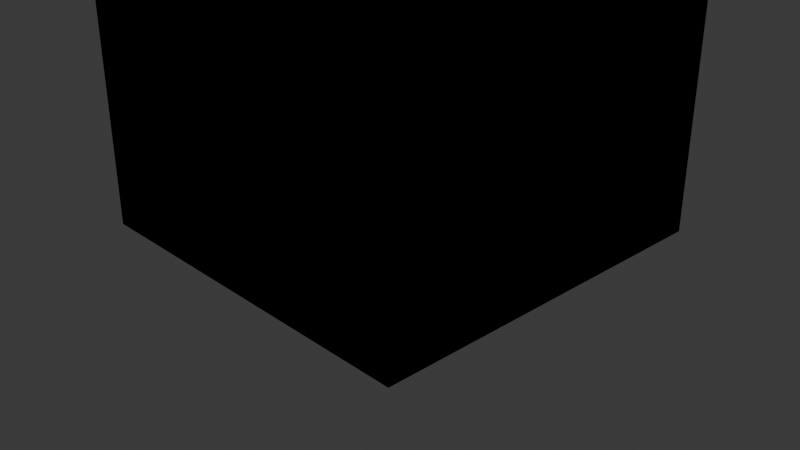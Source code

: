 # Source: corredor_B.blend  (saved by Blender 5.3.31; exported with 4.5.12 LTS)
import bpy
from mathutils import Matrix  # noqa: F401  (used for matrix-valued properties, if any)

bpy.ops.wm.read_factory_settings(use_empty=True)
scene = bpy.context.scene
scene.name = 'Scene'

# ---- collections
col_collection = bpy.data.collections.new('Collection'); scene.collection.children.link(col_collection)

# ---- materials (node trees are filled in below, after node groups)
mat_piso_bege = bpy.data.materials.new('piso_bege')
mat_piso_bege.use_backface_culling = True
mat_piso_bege.diffuse_color = (0.8, 0.77, 0.7, 1.0)
mat_piso_bege2 = bpy.data.materials.new('piso_bege2')
mat_piso_bege2.use_backface_culling = True
mat_piso_bege2.diffuse_color = (0.76, 0.73, 0.66, 1.0)
mat_telhado = bpy.data.materials.new('telhado')
mat_telhado.use_backface_culling = True
mat_telhado.diffuse_color = (0.55, 0.57, 0.58, 1.0)
mat_viga = bpy.data.materials.new('viga')
mat_viga.use_backface_culling = True
mat_viga.diffuse_color = (0.93, 0.93, 0.92, 1.0)
mat_luz_002 = bpy.data.materials.new('luz.002')
mat_luz_002.use_backface_culling = True
mat_luz_002.diffuse_color = (1.0, 1.0, 1.0, 1.0)
mat_verde_parede = bpy.data.materials.new('verde_parede')
mat_verde_parede.use_backface_culling = True
mat_verde_parede.diffuse_color = (0.25, 0.55, 0.28, 1.0)
mat_branco_parede_002 = bpy.data.materials.new('branco_parede.002')
mat_branco_parede_002.use_backface_culling = True
mat_branco_parede_002.diffuse_color = (0.88, 0.89, 0.88, 1.0)
mat_verde_porta = bpy.data.materials.new('verde_porta')
mat_verde_porta.use_backface_culling = True
mat_verde_porta.diffuse_color = (0.18, 0.45, 0.22, 1.0)

# ---- material node trees
mat_piso_bege.use_nodes = True; mat_piso_bege.node_tree.nodes.clear()
_N = mat_piso_bege.node_tree.nodes; _L = mat_piso_bege.node_tree.links
n0 = _N.new('ShaderNodeBsdfPrincipled'); n0.name = 'BSDF - Pré-fundamentado'; n0.location = (10, 300)
n0.inputs[0].default_value = (0.8, 0.77, 0.7, 1.0)
n0.inputs[10].default_value = 0.005
n1 = _N.new('ShaderNodeOutputMaterial'); n1.name = 'Saída de material'; n1.location = (300, 300)
_L.new(n0.outputs[0], n1.inputs[0])
n1.is_active_output = True
mat_piso_bege2.use_nodes = True; mat_piso_bege2.node_tree.nodes.clear()
_N = mat_piso_bege2.node_tree.nodes; _L = mat_piso_bege2.node_tree.links
n0 = _N.new('ShaderNodeBsdfPrincipled'); n0.name = 'BSDF - Pré-fundamentado'; n0.location = (10, 300)
n0.inputs[0].default_value = (0.76, 0.73, 0.66, 1.0)
n0.inputs[10].default_value = 0.005
n1 = _N.new('ShaderNodeOutputMaterial'); n1.name = 'Saída de material'; n1.location = (300, 300)
_L.new(n0.outputs[0], n1.inputs[0])
n1.is_active_output = True
mat_telhado.use_nodes = True; mat_telhado.node_tree.nodes.clear()
_N = mat_telhado.node_tree.nodes; _L = mat_telhado.node_tree.links
n0 = _N.new('ShaderNodeBsdfPrincipled'); n0.name = 'BSDF - Pré-fundamentado'; n0.location = (10, 300)
n0.inputs[0].default_value = (0.55, 0.57, 0.58, 1.0)
n0.inputs[1].default_value = 0.4
n0.inputs[10].default_value = 0.005
n1 = _N.new('ShaderNodeOutputMaterial'); n1.name = 'Saída de material'; n1.location = (300, 300)
_L.new(n0.outputs[0], n1.inputs[0])
n1.is_active_output = True
mat_viga.use_nodes = True; mat_viga.node_tree.nodes.clear()
_N = mat_viga.node_tree.nodes; _L = mat_viga.node_tree.links
n0 = _N.new('ShaderNodeBsdfPrincipled'); n0.name = 'BSDF - Pré-fundamentado'; n0.location = (10, 300)
n0.inputs[0].default_value = (0.93, 0.93, 0.92, 1.0)
n0.inputs[2].default_value = 0.9
n0.inputs[10].default_value = 0.005
n1 = _N.new('ShaderNodeOutputMaterial'); n1.name = 'Saída de material'; n1.location = (300, 300)
_L.new(n0.outputs[0], n1.inputs[0])
n1.is_active_output = True
mat_luz_002.use_nodes = True; mat_luz_002.node_tree.nodes.clear()
_N = mat_luz_002.node_tree.nodes; _L = mat_luz_002.node_tree.links
n0 = _N.new('ShaderNodeBsdfPrincipled'); n0.name = 'BSDF - Pré-fundamentado'; n0.location = (10, 300)
n0.inputs[0].default_value = (1.0, 1.0, 1.0, 1.0)
n0.inputs[10].default_value = 0.005
n0.inputs[27].default_value = (1.0, 1.0, 0.95, 1.0)
n0.inputs[28].default_value = 1.0
n1 = _N.new('ShaderNodeOutputMaterial'); n1.name = 'Saída de material'; n1.location = (300, 300)
_L.new(n0.outputs[0], n1.inputs[0])
n1.is_active_output = True
mat_verde_parede.use_nodes = True; mat_verde_parede.node_tree.nodes.clear()
_N = mat_verde_parede.node_tree.nodes; _L = mat_verde_parede.node_tree.links
n0 = _N.new('ShaderNodeBsdfPrincipled'); n0.name = 'BSDF - Pré-fundamentado'; n0.location = (10, 300)
n0.inputs[0].default_value = (0.25, 0.55, 0.28, 1.0)
n0.inputs[2].default_value = 0.85
n0.inputs[10].default_value = 0.005
n1 = _N.new('ShaderNodeOutputMaterial'); n1.name = 'Saída de material'; n1.location = (300, 300)
_L.new(n0.outputs[0], n1.inputs[0])
n1.is_active_output = True
mat_branco_parede_002.use_nodes = True; mat_branco_parede_002.node_tree.nodes.clear()
_N = mat_branco_parede_002.node_tree.nodes; _L = mat_branco_parede_002.node_tree.links
n0 = _N.new('ShaderNodeBsdfPrincipled'); n0.name = 'BSDF - Pré-fundamentado'; n0.location = (10, 300)
n0.inputs[0].default_value = (0.88, 0.89, 0.88, 1.0)
n0.inputs[2].default_value = 0.9
n0.inputs[10].default_value = 0.005
n1 = _N.new('ShaderNodeOutputMaterial'); n1.name = 'Saída de material'; n1.location = (300, 300)
_L.new(n0.outputs[0], n1.inputs[0])
n1.is_active_output = True
mat_verde_porta.use_nodes = True; mat_verde_porta.node_tree.nodes.clear()
_N = mat_verde_porta.node_tree.nodes; _L = mat_verde_porta.node_tree.links
n0 = _N.new('ShaderNodeBsdfPrincipled'); n0.name = 'BSDF - Pré-fundamentado'; n0.location = (10, 300)
n0.inputs[0].default_value = (0.18, 0.45, 0.22, 1.0)
n0.inputs[2].default_value = 0.7
n0.inputs[10].default_value = 0.005
n1 = _N.new('ShaderNodeOutputMaterial'); n1.name = 'Saída de material'; n1.location = (300, 300)
_L.new(n0.outputs[0], n1.inputs[0])
n1.is_active_output = True

# ---- world
world_world = bpy.data.worlds.new('World'); scene.world = world_world
world_world.use_nodes = True; world_world.node_tree.nodes.clear()
_N = world_world.node_tree.nodes; _L = world_world.node_tree.links
n0 = _N.new('ShaderNodeOutputWorld'); n0.name = 'World Output'; n0.location = (200, 100)
n1 = _N.new('ShaderNodeBackground'); n1.name = 'Background'; n1.location = (-200, 100)
n1.inputs[0].default_value = (0.05088, 0.05088, 0.05088, 1.0)
_L.new(n1.outputs[0], n0.inputs[0])
n0.is_active_output = True
world_world.color = (0.05088, 0.05088, 0.05088)
world_world.sun_shadow_jitter_overblur = 0.0

# ---- cameras
cam_camera = bpy.data.cameras.new('Camera')
cam_camera.clip_end = 100.0
cam_camera.ortho_scale = 7.314

# ---- lights
light_light = bpy.data.lights.new('Light', 'POINT')
light_light.energy = 1000.0
light_light.shadow_soft_size = 0.1

# ---- meshes
me_corredor_b_piso_bege = bpy.data.meshes.new('corredor_B_piso_bege')
me_corredor_b_piso_bege.from_pydata([(0.0, 2.0, -0.1), (0.0, 0.0, -0.1), (0.0, 0.0, 0.0), (0.0, 2.0, 0.0), (-2.0, 0.0, -0.1), (-2.0, 2.0, -0.1), (-2.0, 2.0, 0.0), (-2.0, 0.0, 0.0), (-2.0, 2.0, 0.0), (0.0, 2.0, 0.0), (0.0, 0.0, 0.0), (-2.0, 0.0, 0.0), (-2.0, 0.0, -0.1), (0.0, 0.0, -0.1), (0.0, 2.0, -0.1), (-2.0, 2.0, -0.1), (0.0, 0.0, -0.1), (-2.0, 0.0, -0.1), (-2.0, 0.0, 0.0), (0.0, 0.0, 0.0), (-2.0, 2.0, -0.1), (0.0, 2.0, -0.1), (0.0, 2.0, 0.0), (-2.0, 2.0, 0.0), (2.0, 0.0, -0.1), (2.0, -2.0, -0.1), (2.0, -2.0, 0.0), (2.0, 0.0, 0.0), (0.0, -2.0, -0.1), (0.0, 0.0, -0.1), (0.0, 0.0, 0.0), (0.0, -2.0, 0.0), (0.0, 0.0, 0.0), (2.0, 0.0, 0.0), (2.0, -2.0, 0.0), (0.0, -2.0, 0.0), (0.0, -2.0, -0.1), (2.0, -2.0, -0.1), (2.0, 0.0, -0.1), (0.0, 0.0, -0.1), (2.0, -2.0, -0.1), (0.0, -2.0, -0.1), (0.0, -2.0, 0.0), (2.0, -2.0, 0.0), (0.0, 0.0, -0.1), (2.0, 0.0, -0.1), (2.0, 0.0, 0.0), (0.0, 0.0, 0.0)], [], [(0, 1, 2), (0, 2, 3), (4, 5, 6), (4, 6, 7), (8, 9, 10), (8, 10, 11), (12, 13, 14), (12, 14, 15), (16, 17, 18), (16, 18, 19), (20, 21, 22), (20, 22, 23), (24, 25, 26), (24, 26, 27), (28, 29, 30), (28, 30, 31), (32, 33, 34), (32, 34, 35), (36, 37, 38), (36, 38, 39), (40, 41, 42), (40, 42, 43), (44, 45, 46), (44, 46, 47)])
me_corredor_b_piso_bege.polygons.foreach_set('use_smooth', [True] * 24)
me_corredor_b_piso_bege.materials.append(mat_piso_bege)
me_corredor_b_piso_bege.update()
me_corredor_b_piso_bege.normals_split_custom_set([tuple(v) for v in zip(*[iter([1.0, 2.088e-12, 4.777e-05, 1.0, 4.777e-05, -2.088e-12, 1.0, -2.088e-12, -4.777e-05, 1.0, 2.088e-12, 4.777e-05, 1.0, -2.088e-12, -4.777e-05, 1.0, -4.777e-05, 2.088e-12, -1.0, -2.088e-12, 4.777e-05, -1.0, -4.777e-05, -2.088e-12, -1.0, 2.088e-12, -4.777e-05, -1.0, -2.088e-12, 4.777e-05, -1.0, 2.088e-12, -4.777e-05, -1.0, 4.777e-05, 2.088e-12, -2.088e-12, -4.777e-05, 1.0, -4.777e-05, 2.088e-12, 1.0, 2.088e-12, 4.777e-05, 1.0, -2.088e-12, -4.777e-05, 1.0, 2.088e-12, 4.777e-05, 1.0, 4.777e-05, -2.088e-12, 1.0, -2.088e-12, 4.777e-05, -1.0, -4.777e-05, -2.088e-12, -1.0, 2.088e-12, -4.777e-05, -1.0, -2.088e-12, 4.777e-05, -1.0, 2.088e-12, -4.777e-05, -1.0, 4.777e-05, 2.088e-12, -1.0, 2.088e-12, -1.0, 4.777e-05, 4.777e-05, -1.0, -2.088e-12, -2.088e-12, -1.0, -4.777e-05, 2.088e-12, -1.0, 4.777e-05, -2.088e-12, -1.0, -4.777e-05, -4.777e-05, -1.0, 2.088e-12, -2.088e-12, 1.0, 4.777e-05, -4.777e-05, 1.0, -2.088e-12, 2.088e-12, 1.0, -4.777e-05, -2.088e-12, 1.0, 4.777e-05, 2.088e-12, 1.0, -4.777e-05, 4.777e-05, 1.0, 2.088e-12, 1.0, 2.088e-12, 4.777e-05, 1.0, 4.777e-05, -2.088e-12, 1.0, -2.088e-12, -4.777e-05, 1.0, 2.088e-12, 4.777e-05, 1.0, -2.088e-12, -4.777e-05, 1.0, -4.777e-05, 2.088e-12, -1.0, -2.088e-12, 4.777e-05, -1.0, -4.777e-05, -2.088e-12, -1.0, 2.088e-12, -4.777e-05, -1.0, -2.088e-12, 4.777e-05, -1.0, 2.088e-12, -4.777e-05, -1.0, 4.777e-05, 2.088e-12, -2.088e-12, -4.777e-05, 1.0, -4.777e-05, 2.088e-12, 1.0, 2.088e-12, 4.777e-05, 1.0, -2.088e-12, -4.777e-05, 1.0, 2.088e-12, 4.777e-05, 1.0, 4.777e-05, -2.088e-12, 1.0, -2.088e-12, 4.777e-05, -1.0, -4.777e-05, -2.088e-12, -1.0, 2.088e-12, -4.777e-05, -1.0, -2.088e-12, 4.777e-05, -1.0, 2.088e-12, -4.777e-05, -1.0, 4.777e-05, 2.088e-12, -1.0, 2.088e-12, -1.0, 4.777e-05, 4.777e-05, -1.0, -2.088e-12, -2.088e-12, -1.0, -4.777e-05, 2.088e-12, -1.0, 4.777e-05, -2.088e-12, -1.0, -4.777e-05, -4.777e-05, -1.0, 2.088e-12, -2.088e-12, 1.0, 4.777e-05, -4.777e-05, 1.0, -2.088e-12, 2.088e-12, 1.0, -4.777e-05, -2.088e-12, 1.0, 4.777e-05, 2.088e-12, 1.0, -4.777e-05, 4.777e-05, 1.0, 2.088e-12])] * 3)])
me_corredor_b_piso_bege2 = bpy.data.meshes.new('corredor_B_piso_bege2')
me_corredor_b_piso_bege2.from_pydata([(0.0, 0.0, -0.1), (0.0, -2.0, -0.1), (0.0, -2.0, 0.0), (0.0, 0.0, 0.0), (-2.0, -2.0, -0.1), (-2.0, 0.0, -0.1), (-2.0, 0.0, 0.0), (-2.0, -2.0, 0.0), (-2.0, 0.0, 0.0), (0.0, 0.0, 0.0), (0.0, -2.0, 0.0), (-2.0, -2.0, 0.0), (-2.0, -2.0, -0.1), (0.0, -2.0, -0.1), (0.0, 0.0, -0.1), (-2.0, 0.0, -0.1), (0.0, -2.0, -0.1), (-2.0, -2.0, -0.1), (-2.0, -2.0, 0.0), (0.0, -2.0, 0.0), (-2.0, 0.0, -0.1), (0.0, 0.0, -0.1), (0.0, 0.0, 0.0), (-2.0, 0.0, 0.0), (2.0, 2.0, -0.1), (2.0, 0.0, -0.1), (2.0, 0.0, 0.0), (2.0, 2.0, 0.0), (0.0, 0.0, -0.1), (0.0, 2.0, -0.1), (0.0, 2.0, 0.0), (0.0, 0.0, 0.0), (0.0, 2.0, 0.0), (2.0, 2.0, 0.0), (2.0, 0.0, 0.0), (0.0, 0.0, 0.0), (0.0, 0.0, -0.1), (2.0, 0.0, -0.1), (2.0, 2.0, -0.1), (0.0, 2.0, -0.1), (2.0, 0.0, -0.1), (0.0, 0.0, -0.1), (0.0, 0.0, 0.0), (2.0, 0.0, 0.0), (0.0, 2.0, -0.1), (2.0, 2.0, -0.1), (2.0, 2.0, 0.0), (0.0, 2.0, 0.0)], [], [(0, 1, 2), (0, 2, 3), (4, 5, 6), (4, 6, 7), (8, 9, 10), (8, 10, 11), (12, 13, 14), (12, 14, 15), (16, 17, 18), (16, 18, 19), (20, 21, 22), (20, 22, 23), (24, 25, 26), (24, 26, 27), (28, 29, 30), (28, 30, 31), (32, 33, 34), (32, 34, 35), (36, 37, 38), (36, 38, 39), (40, 41, 42), (40, 42, 43), (44, 45, 46), (44, 46, 47)])
me_corredor_b_piso_bege2.polygons.foreach_set('use_smooth', [True] * 24)
me_corredor_b_piso_bege2.materials.append(mat_piso_bege2)
me_corredor_b_piso_bege2.update()
me_corredor_b_piso_bege2.normals_split_custom_set([tuple(v) for v in zip(*[iter([1.0, 2.088e-12, 4.777e-05, 1.0, 4.777e-05, -2.088e-12, 1.0, -2.088e-12, -4.777e-05, 1.0, 2.088e-12, 4.777e-05, 1.0, -2.088e-12, -4.777e-05, 1.0, -4.777e-05, 2.088e-12, -1.0, -2.088e-12, 4.777e-05, -1.0, -4.777e-05, -2.088e-12, -1.0, 2.088e-12, -4.777e-05, -1.0, -2.088e-12, 4.777e-05, -1.0, 2.088e-12, -4.777e-05, -1.0, 4.777e-05, 2.088e-12, -2.088e-12, -4.777e-05, 1.0, -4.777e-05, 2.088e-12, 1.0, 2.088e-12, 4.777e-05, 1.0, -2.088e-12, -4.777e-05, 1.0, 2.088e-12, 4.777e-05, 1.0, 4.777e-05, -2.088e-12, 1.0, -2.088e-12, 4.777e-05, -1.0, -4.777e-05, -2.088e-12, -1.0, 2.088e-12, -4.777e-05, -1.0, -2.088e-12, 4.777e-05, -1.0, 2.088e-12, -4.777e-05, -1.0, 4.777e-05, 2.088e-12, -1.0, 2.088e-12, -1.0, 4.777e-05, 4.777e-05, -1.0, -2.088e-12, -2.088e-12, -1.0, -4.777e-05, 2.088e-12, -1.0, 4.777e-05, -2.088e-12, -1.0, -4.777e-05, -4.777e-05, -1.0, 2.088e-12, -2.088e-12, 1.0, 4.777e-05, -4.777e-05, 1.0, -2.088e-12, 2.088e-12, 1.0, -4.777e-05, -2.088e-12, 1.0, 4.777e-05, 2.088e-12, 1.0, -4.777e-05, 4.777e-05, 1.0, 2.088e-12, 1.0, 2.088e-12, 4.777e-05, 1.0, 4.777e-05, -2.088e-12, 1.0, -2.088e-12, -4.777e-05, 1.0, 2.088e-12, 4.777e-05, 1.0, -2.088e-12, -4.777e-05, 1.0, -4.777e-05, 2.088e-12, -1.0, -2.088e-12, 4.777e-05, -1.0, -4.777e-05, -2.088e-12, -1.0, 2.088e-12, -4.777e-05, -1.0, -2.088e-12, 4.777e-05, -1.0, 2.088e-12, -4.777e-05, -1.0, 4.777e-05, 2.088e-12, -2.088e-12, -4.777e-05, 1.0, -4.777e-05, 2.088e-12, 1.0, 2.088e-12, 4.777e-05, 1.0, -2.088e-12, -4.777e-05, 1.0, 2.088e-12, 4.777e-05, 1.0, 4.777e-05, -2.088e-12, 1.0, -2.088e-12, 4.777e-05, -1.0, -4.777e-05, -2.088e-12, -1.0, 2.088e-12, -4.777e-05, -1.0, -2.088e-12, 4.777e-05, -1.0, 2.088e-12, -4.777e-05, -1.0, 4.777e-05, 2.088e-12, -1.0, 2.088e-12, -1.0, 4.777e-05, 4.777e-05, -1.0, -2.088e-12, -2.088e-12, -1.0, -4.777e-05, 2.088e-12, -1.0, 4.777e-05, -2.088e-12, -1.0, -4.777e-05, -4.777e-05, -1.0, 2.088e-12, -2.088e-12, 1.0, 4.777e-05, -4.777e-05, 1.0, -2.088e-12, 2.088e-12, 1.0, -4.777e-05, -2.088e-12, 1.0, 4.777e-05, 2.088e-12, 1.0, -4.777e-05, 4.777e-05, 1.0, 2.088e-12])] * 3)])
me_corredor_b_telhado = bpy.data.meshes.new('corredor_B_telhado')
me_corredor_b_telhado.from_pydata([(2.0, 2.0, 3.4), (2.0, -2.0, 3.4), (2.0, -2.0, 3.5), (2.0, 2.0, 3.5), (-2.0, -2.0, 3.4), (-2.0, 2.0, 3.4), (-2.0, 2.0, 3.5), (-2.0, -2.0, 3.5), (-2.0, 2.0, 3.5), (2.0, 2.0, 3.5), (2.0, -2.0, 3.5), (-2.0, -2.0, 3.5), (-2.0, -2.0, 3.4), (2.0, -2.0, 3.4), (2.0, 2.0, 3.4), (-2.0, 2.0, 3.4), (2.0, -2.0, 3.4), (-2.0, -2.0, 3.4), (-2.0, -2.0, 3.5), (2.0, -2.0, 3.5), (-2.0, 2.0, 3.4), (2.0, 2.0, 3.4), (2.0, 2.0, 3.5), (-2.0, 2.0, 3.5)], [], [(0, 1, 2), (0, 2, 3), (4, 5, 6), (4, 6, 7), (8, 9, 10), (8, 10, 11), (12, 13, 14), (12, 14, 15), (16, 17, 18), (16, 18, 19), (20, 21, 22), (20, 22, 23)])
me_corredor_b_telhado.polygons.foreach_set('use_smooth', [True] * 12)
me_corredor_b_telhado.materials.append(mat_telhado)
me_corredor_b_telhado.update()
me_corredor_b_telhado.normals_split_custom_set([tuple(v) for v in zip(*[iter([1.0, 2.088e-12, 4.777e-05, 1.0, 4.777e-05, -2.088e-12, 1.0, -2.088e-12, -4.777e-05, 1.0, 2.088e-12, 4.777e-05, 1.0, -2.088e-12, -4.777e-05, 1.0, -4.777e-05, 2.088e-12, -1.0, -2.088e-12, 4.777e-05, -1.0, -4.777e-05, -2.088e-12, -1.0, 2.088e-12, -4.777e-05, -1.0, -2.088e-12, 4.777e-05, -1.0, 2.088e-12, -4.777e-05, -1.0, 4.777e-05, 2.088e-12, -2.088e-12, -4.777e-05, 1.0, -4.777e-05, 2.088e-12, 1.0, 2.088e-12, 4.777e-05, 1.0, -2.088e-12, -4.777e-05, 1.0, 2.088e-12, 4.777e-05, 1.0, 4.777e-05, -2.088e-12, 1.0, -2.088e-12, 4.777e-05, -1.0, -4.777e-05, -2.088e-12, -1.0, 2.088e-12, -4.777e-05, -1.0, -2.088e-12, 4.777e-05, -1.0, 2.088e-12, -4.777e-05, -1.0, 4.777e-05, 2.088e-12, -1.0, 2.088e-12, -1.0, 4.777e-05, 4.777e-05, -1.0, -2.088e-12, -2.088e-12, -1.0, -4.777e-05, 2.088e-12, -1.0, 4.777e-05, -2.088e-12, -1.0, -4.777e-05, -4.777e-05, -1.0, 2.088e-12, -2.088e-12, 1.0, 4.777e-05, -4.777e-05, 1.0, -2.088e-12, 2.088e-12, 1.0, -4.777e-05, -2.088e-12, 1.0, 4.777e-05, 2.088e-12, 1.0, -4.777e-05, 4.777e-05, 1.0, 2.088e-12])] * 3)])
me_corredor_b_viga = bpy.data.meshes.new('corredor_B_viga')
me_corredor_b_viga.from_pydata([(2.0, 0.08, 3.1), (2.0, -0.08, 3.1), (2.0, -0.08, 3.4), (2.0, 0.08, 3.4), (-2.0, -0.08, 3.1), (-2.0, 0.08, 3.1), (-2.0, 0.08, 3.4), (-2.0, -0.08, 3.4), (-2.0, 0.08, 3.4), (2.0, 0.08, 3.4), (2.0, -0.08, 3.4), (-2.0, -0.08, 3.4), (-2.0, -0.08, 3.1), (2.0, -0.08, 3.1), (2.0, 0.08, 3.1), (-2.0, 0.08, 3.1), (2.0, -0.08, 3.1), (-2.0, -0.08, 3.1), (-2.0, -0.08, 3.4), (2.0, -0.08, 3.4), (-2.0, 0.08, 3.1), (2.0, 0.08, 3.1), (2.0, 0.08, 3.4), (-2.0, 0.08, 3.4)], [], [(0, 1, 2), (0, 2, 3), (4, 5, 6), (4, 6, 7), (8, 9, 10), (8, 10, 11), (12, 13, 14), (12, 14, 15), (16, 17, 18), (16, 18, 19), (20, 21, 22), (20, 22, 23)])
me_corredor_b_viga.polygons.foreach_set('use_smooth', [True] * 12)
me_corredor_b_viga.materials.append(mat_viga)
me_corredor_b_viga.update()
me_corredor_b_viga.normals_split_custom_set([tuple(v) for v in zip(*[iter([1.0, 2.088e-12, 4.777e-05, 1.0, 4.777e-05, -2.088e-12, 1.0, -2.088e-12, -4.777e-05, 1.0, 2.088e-12, 4.777e-05, 1.0, -2.088e-12, -4.777e-05, 1.0, -4.777e-05, 2.088e-12, -1.0, -2.088e-12, 4.777e-05, -1.0, -4.777e-05, -2.088e-12, -1.0, 2.088e-12, -4.777e-05, -1.0, -2.088e-12, 4.777e-05, -1.0, 2.088e-12, -4.777e-05, -1.0, 4.777e-05, 2.088e-12, -2.088e-12, -4.777e-05, 1.0, -4.777e-05, 2.088e-12, 1.0, 2.088e-12, 4.777e-05, 1.0, -2.088e-12, -4.777e-05, 1.0, 2.088e-12, 4.777e-05, 1.0, 4.777e-05, -2.088e-12, 1.0, -2.088e-12, 4.777e-05, -1.0, -4.777e-05, -2.088e-12, -1.0, 2.088e-12, -4.777e-05, -1.0, -2.088e-12, 4.777e-05, -1.0, 2.088e-12, -4.777e-05, -1.0, 4.777e-05, 2.088e-12, -1.0, 2.088e-12, -1.0, 4.777e-05, 0.0003355, -1.0, -1.467e-11, -2.088e-12, -1.0, -4.777e-05, 2.088e-12, -1.0, 4.777e-05, -2.088e-12, -1.0, -4.777e-05, -0.0003355, -1.0, 1.467e-11, -2.088e-12, 1.0, 4.777e-05, -0.0003355, 1.0, -1.467e-11, 2.088e-12, 1.0, -4.777e-05, -2.088e-12, 1.0, 4.777e-05, 2.088e-12, 1.0, -4.777e-05, 0.0003355, 1.0, 1.467e-11])] * 3)])
me_corredor_b_luz = bpy.data.meshes.new('corredor_B_luz')
me_corredor_b_luz.from_pydata([(0.5, 0.9, 3.04), (0.5, -0.9, 3.04), (0.5, -0.9, 3.1), (0.5, 0.9, 3.1), (-0.5, -0.9, 3.04), (-0.5, 0.9, 3.04), (-0.5, 0.9, 3.1), (-0.5, -0.9, 3.1), (-0.5, 0.9, 3.1), (0.5, 0.9, 3.1), (0.5, -0.9, 3.1), (-0.5, -0.9, 3.1), (-0.5, -0.9, 3.04), (0.5, -0.9, 3.04), (0.5, 0.9, 3.04), (-0.5, 0.9, 3.04), (0.5, -0.9, 3.04), (-0.5, -0.9, 3.04), (-0.5, -0.9, 3.1), (0.5, -0.9, 3.1), (-0.5, 0.9, 3.04), (0.5, 0.9, 3.04), (0.5, 0.9, 3.1), (-0.5, 0.9, 3.1)], [], [(0, 1, 2), (0, 2, 3), (4, 5, 6), (4, 6, 7), (8, 9, 10), (8, 10, 11), (12, 13, 14), (12, 14, 15), (16, 17, 18), (16, 18, 19), (20, 21, 22), (20, 22, 23)])
me_corredor_b_luz.polygons.foreach_set('use_smooth', [True] * 12)
me_corredor_b_luz.materials.append(mat_luz_002)
me_corredor_b_luz.update()
me_corredor_b_luz.normals_split_custom_set([tuple(v) for v in zip(*[iter([1.0, 2.088e-12, 4.777e-05, 1.0, 4.777e-05, -2.088e-12, 1.0, -2.088e-12, -4.777e-05, 1.0, 2.088e-12, 4.777e-05, 1.0, -2.088e-12, -4.777e-05, 1.0, -4.777e-05, 2.088e-12, -1.0, -2.088e-12, 4.777e-05, -1.0, -4.777e-05, -2.088e-12, -1.0, 2.088e-12, -4.777e-05, -1.0, -2.088e-12, 4.777e-05, -1.0, 2.088e-12, -4.777e-05, -1.0, 4.777e-05, 2.088e-12, -2.088e-12, -4.777e-05, 1.0, -4.777e-05, 2.088e-12, 1.0, 2.088e-12, 4.777e-05, 1.0, -2.088e-12, -4.777e-05, 1.0, 2.088e-12, 4.777e-05, 1.0, 4.777e-05, -2.088e-12, 1.0, -2.088e-12, 4.777e-05, -1.0, -4.777e-05, -2.088e-12, -1.0, 2.088e-12, -4.777e-05, -1.0, -2.088e-12, 4.777e-05, -1.0, 2.088e-12, -4.777e-05, -1.0, 4.777e-05, 2.088e-12, -1.0, 2.088e-12, -1.0, 4.777e-05, 4.777e-05, -1.0, -2.088e-12, -2.088e-12, -1.0, -4.777e-05, 2.088e-12, -1.0, 4.777e-05, -2.088e-12, -1.0, -4.777e-05, -4.777e-05, -1.0, 2.088e-12, -2.088e-12, 1.0, 4.777e-05, -4.777e-05, 1.0, -2.088e-12, 2.088e-12, 1.0, -4.777e-05, -2.088e-12, 1.0, 4.777e-05, 2.088e-12, 1.0, -4.777e-05, 4.777e-05, 1.0, 2.088e-12])] * 3)])
me_corredor_b_verde_parede = bpy.data.meshes.new('corredor_B_verde_parede')
me_corredor_b_verde_parede.from_pydata([(-1.5, 2.0, 0.0), (-1.5, -2.0, 0.0), (-1.5, -2.0, 1.4), (-1.5, 2.0, 1.4), (-2.0, -2.0, 0.0), (-2.0, 2.0, 0.0), (-2.0, 2.0, 1.4), (-2.0, -2.0, 1.4), (-2.0, 2.0, 1.4), (-1.5, 2.0, 1.4), (-1.5, -2.0, 1.4), (-2.0, -2.0, 1.4), (-2.0, -2.0, 0.0), (-1.5, -2.0, 0.0), (-1.5, 2.0, 0.0), (-2.0, 2.0, 0.0), (-1.5, -2.0, 0.0), (-2.0, -2.0, 0.0), (-2.0, -2.0, 1.4), (-1.5, -2.0, 1.4), (-2.0, 2.0, 0.0), (-1.5, 2.0, 0.0), (-1.5, 2.0, 1.4), (-2.0, 2.0, 1.4), (2.0, 2.0, 0.0), (2.0, -2.0, 0.0), (2.0, -2.0, 1.4), (2.0, 2.0, 1.4), (1.5, -2.0, 0.0), (1.5, 2.0, 0.0), (1.5, 2.0, 1.4), (1.5, -2.0, 1.4), (1.5, 2.0, 1.4), (2.0, 2.0, 1.4), (2.0, -2.0, 1.4), (1.5, -2.0, 1.4), (1.5, -2.0, 0.0), (2.0, -2.0, 0.0), (2.0, 2.0, 0.0), (1.5, 2.0, 0.0), (2.0, -2.0, 0.0), (1.5, -2.0, 0.0), (1.5, -2.0, 1.4), (2.0, -2.0, 1.4), (1.5, 2.0, 0.0), (2.0, 2.0, 0.0), (2.0, 2.0, 1.4), (1.5, 2.0, 1.4)], [], [(0, 1, 2), (0, 2, 3), (4, 5, 6), (4, 6, 7), (8, 9, 10), (8, 10, 11), (12, 13, 14), (12, 14, 15), (16, 17, 18), (16, 18, 19), (20, 21, 22), (20, 22, 23), (24, 25, 26), (24, 26, 27), (28, 29, 30), (28, 30, 31), (32, 33, 34), (32, 34, 35), (36, 37, 38), (36, 38, 39), (40, 41, 42), (40, 42, 43), (44, 45, 46), (44, 46, 47)])
me_corredor_b_verde_parede.polygons.foreach_set('use_smooth', [True] * 24)
me_corredor_b_verde_parede.materials.append(mat_verde_parede)
me_corredor_b_verde_parede.update()
me_corredor_b_verde_parede.normals_split_custom_set([tuple(v) for v in zip(*[iter([1.0, 2.088e-12, 4.777e-05, 1.0, 4.777e-05, -2.088e-12, 1.0, -2.088e-12, -4.777e-05, 1.0, 2.088e-12, 4.777e-05, 1.0, -2.088e-12, -4.777e-05, 1.0, -4.777e-05, 2.088e-12, -1.0, -2.088e-12, 4.777e-05, -1.0, -4.777e-05, -2.088e-12, -1.0, 2.088e-12, -4.777e-05, -1.0, -2.088e-12, 4.777e-05, -1.0, 2.088e-12, -4.777e-05, -1.0, 4.777e-05, 2.088e-12, -2.088e-12, -4.777e-05, 1.0, -4.777e-05, 2.088e-12, 1.0, 2.088e-12, 4.777e-05, 1.0, -2.088e-12, -4.777e-05, 1.0, 2.088e-12, 4.777e-05, 1.0, 4.777e-05, -2.088e-12, 1.0, -2.088e-12, 4.777e-05, -1.0, -4.777e-05, -2.088e-12, -1.0, 2.088e-12, -4.777e-05, -1.0, -2.088e-12, 4.777e-05, -1.0, 2.088e-12, -4.777e-05, -1.0, 4.777e-05, 2.088e-12, -1.0, 2.088e-12, -1.0, 4.777e-05, 4.777e-05, -1.0, -2.088e-12, -2.088e-12, -1.0, -4.777e-05, 2.088e-12, -1.0, 4.777e-05, -2.088e-12, -1.0, -4.777e-05, -4.777e-05, -1.0, 2.088e-12, -2.088e-12, 1.0, 4.777e-05, -4.777e-05, 1.0, -2.088e-12, 2.088e-12, 1.0, -4.777e-05, -2.088e-12, 1.0, 4.777e-05, 2.088e-12, 1.0, -4.777e-05, 4.777e-05, 1.0, 2.088e-12, 1.0, 2.088e-12, 4.777e-05, 1.0, 4.777e-05, -2.088e-12, 1.0, -2.088e-12, -4.777e-05, 1.0, 2.088e-12, 4.777e-05, 1.0, -2.088e-12, -4.777e-05, 1.0, -4.777e-05, 2.088e-12, -1.0, -2.088e-12, 4.777e-05, -1.0, -4.777e-05, -2.088e-12, -1.0, 2.088e-12, -4.777e-05, -1.0, -2.088e-12, 4.777e-05, -1.0, 2.088e-12, -4.777e-05, -1.0, 4.777e-05, 2.088e-12, -2.088e-12, -4.777e-05, 1.0, -4.777e-05, 2.088e-12, 1.0, 2.088e-12, 4.777e-05, 1.0, -2.088e-12, -4.777e-05, 1.0, 2.088e-12, 4.777e-05, 1.0, 4.777e-05, -2.088e-12, 1.0, -2.088e-12, 4.777e-05, -1.0, -4.777e-05, -2.088e-12, -1.0, 2.088e-12, -4.777e-05, -1.0, -2.088e-12, 4.777e-05, -1.0, 2.088e-12, -4.777e-05, -1.0, 4.777e-05, 2.088e-12, -1.0, 2.088e-12, -1.0, 4.777e-05, 4.777e-05, -1.0, -2.088e-12, -2.088e-12, -1.0, -4.777e-05, 2.088e-12, -1.0, 4.777e-05, -2.088e-12, -1.0, -4.777e-05, -4.777e-05, -1.0, 2.088e-12, -2.088e-12, 1.0, 4.777e-05, -4.777e-05, 1.0, -2.088e-12, 2.088e-12, 1.0, -4.777e-05, -2.088e-12, 1.0, 4.777e-05, 2.088e-12, 1.0, -4.777e-05, 4.777e-05, 1.0, 2.088e-12])] * 3)])
me_corredor_b_branco_parede = bpy.data.meshes.new('corredor_B_branco_parede')
me_corredor_b_branco_parede.from_pydata([(-1.5, 2.0, 1.4), (-1.5, -2.0, 1.4), (-1.5, -2.0, 3.4), (-1.5, 2.0, 3.4), (-2.0, -2.0, 1.4), (-2.0, 2.0, 1.4), (-2.0, 2.0, 3.4), (-2.0, -2.0, 3.4), (-2.0, 2.0, 3.4), (-1.5, 2.0, 3.4), (-1.5, -2.0, 3.4), (-2.0, -2.0, 3.4), (-2.0, -2.0, 1.4), (-1.5, -2.0, 1.4), (-1.5, 2.0, 1.4), (-2.0, 2.0, 1.4), (-1.5, -2.0, 1.4), (-2.0, -2.0, 1.4), (-2.0, -2.0, 3.4), (-1.5, -2.0, 3.4), (-2.0, 2.0, 1.4), (-1.5, 2.0, 1.4), (-1.5, 2.0, 3.4), (-2.0, 2.0, 3.4), (2.0, 2.0, 1.4), (2.0, -2.0, 1.4), (2.0, -2.0, 3.4), (2.0, 2.0, 3.4), (1.5, -2.0, 1.4), (1.5, 2.0, 1.4), (1.5, 2.0, 3.4), (1.5, -2.0, 3.4), (1.5, 2.0, 3.4), (2.0, 2.0, 3.4), (2.0, -2.0, 3.4), (1.5, -2.0, 3.4), (1.5, -2.0, 1.4), (2.0, -2.0, 1.4), (2.0, 2.0, 1.4), (1.5, 2.0, 1.4), (2.0, -2.0, 1.4), (1.5, -2.0, 1.4), (1.5, -2.0, 3.4), (2.0, -2.0, 3.4), (1.5, 2.0, 1.4), (2.0, 2.0, 1.4), (2.0, 2.0, 3.4), (1.5, 2.0, 3.4)], [], [(0, 1, 2), (0, 2, 3), (4, 5, 6), (4, 6, 7), (8, 9, 10), (8, 10, 11), (12, 13, 14), (12, 14, 15), (16, 17, 18), (16, 18, 19), (20, 21, 22), (20, 22, 23), (24, 25, 26), (24, 26, 27), (28, 29, 30), (28, 30, 31), (32, 33, 34), (32, 34, 35), (36, 37, 38), (36, 38, 39), (40, 41, 42), (40, 42, 43), (44, 45, 46), (44, 46, 47)])
me_corredor_b_branco_parede.polygons.foreach_set('use_smooth', [True] * 24)
me_corredor_b_branco_parede.materials.append(mat_branco_parede_002)
me_corredor_b_branco_parede.update()
me_corredor_b_branco_parede.normals_split_custom_set([tuple(v) for v in zip(*[iter([1.0, 2.088e-12, 4.777e-05, 1.0, 4.777e-05, -2.088e-12, 1.0, -2.088e-12, -4.777e-05, 1.0, 2.088e-12, 4.777e-05, 1.0, -2.088e-12, -4.777e-05, 1.0, -4.777e-05, 2.088e-12, -1.0, -2.088e-12, 4.777e-05, -1.0, -4.777e-05, -2.088e-12, -1.0, 2.088e-12, -4.777e-05, -1.0, -2.088e-12, 4.777e-05, -1.0, 2.088e-12, -4.777e-05, -1.0, 4.777e-05, 2.088e-12, -2.088e-12, -4.777e-05, 1.0, -4.777e-05, 2.088e-12, 1.0, 2.088e-12, 4.777e-05, 1.0, -2.088e-12, -4.777e-05, 1.0, 2.088e-12, 4.777e-05, 1.0, 4.777e-05, -2.088e-12, 1.0, -2.088e-12, 4.777e-05, -1.0, -4.777e-05, -2.088e-12, -1.0, 2.088e-12, -4.777e-05, -1.0, -2.088e-12, 4.777e-05, -1.0, 2.088e-12, -4.777e-05, -1.0, 4.777e-05, 2.088e-12, -1.0, 2.088e-12, -1.0, 4.777e-05, 4.777e-05, -1.0, -2.088e-12, -2.088e-12, -1.0, -4.777e-05, 2.088e-12, -1.0, 4.777e-05, -2.088e-12, -1.0, -4.777e-05, -4.777e-05, -1.0, 2.088e-12, -2.088e-12, 1.0, 4.777e-05, -4.777e-05, 1.0, -2.088e-12, 2.088e-12, 1.0, -4.777e-05, -2.088e-12, 1.0, 4.777e-05, 2.088e-12, 1.0, -4.777e-05, 4.777e-05, 1.0, 2.088e-12, 1.0, 2.088e-12, 4.777e-05, 1.0, 4.777e-05, -2.088e-12, 1.0, -2.088e-12, -4.777e-05, 1.0, 2.088e-12, 4.777e-05, 1.0, -2.088e-12, -4.777e-05, 1.0, -4.777e-05, 2.088e-12, -1.0, -2.088e-12, 4.777e-05, -1.0, -4.777e-05, -2.088e-12, -1.0, 2.088e-12, -4.777e-05, -1.0, -2.088e-12, 4.777e-05, -1.0, 2.088e-12, -4.777e-05, -1.0, 4.777e-05, 2.088e-12, -2.088e-12, -4.777e-05, 1.0, -4.777e-05, 2.088e-12, 1.0, 2.088e-12, 4.777e-05, 1.0, -2.088e-12, -4.777e-05, 1.0, 2.088e-12, 4.777e-05, 1.0, 4.777e-05, -2.088e-12, 1.0, -2.088e-12, 4.777e-05, -1.0, -4.777e-05, -2.088e-12, -1.0, 2.088e-12, -4.777e-05, -1.0, -2.088e-12, 4.777e-05, -1.0, 2.088e-12, -4.777e-05, -1.0, 4.777e-05, 2.088e-12, -1.0, 2.088e-12, -1.0, 4.777e-05, 4.777e-05, -1.0, -2.088e-12, -2.088e-12, -1.0, -4.777e-05, 2.088e-12, -1.0, 4.777e-05, -2.088e-12, -1.0, -4.777e-05, -4.777e-05, -1.0, 2.088e-12, -2.088e-12, 1.0, 4.777e-05, -4.777e-05, 1.0, -2.088e-12, 2.088e-12, 1.0, -4.777e-05, -2.088e-12, 1.0, 4.777e-05, 2.088e-12, 1.0, -4.777e-05, 4.777e-05, 1.0, 2.088e-12])] * 3)])
me_corredor_b_verde_porta = bpy.data.meshes.new('corredor_B_verde_porta')
me_corredor_b_verde_porta.from_pydata([(-1.45, 0.45, 0.0), (-1.45, -0.45, 0.0), (-1.45, -0.45, 2.1), (-1.45, 0.45, 2.1), (-1.5, -0.45, 0.0), (-1.5, 0.45, 0.0), (-1.5, 0.45, 2.1), (-1.5, -0.45, 2.1), (-1.5, 0.45, 2.1), (-1.45, 0.45, 2.1), (-1.45, -0.45, 2.1), (-1.5, -0.45, 2.1), (-1.5, -0.45, 0.0), (-1.45, -0.45, 0.0), (-1.45, 0.45, 0.0), (-1.5, 0.45, 0.0), (-1.45, -0.45, 0.0), (-1.5, -0.45, 0.0), (-1.5, -0.45, 2.1), (-1.45, -0.45, 2.1), (-1.5, 0.45, 0.0), (-1.45, 0.45, 0.0), (-1.45, 0.45, 2.1), (-1.5, 0.45, 2.1)], [], [(0, 1, 2), (0, 2, 3), (4, 5, 6), (4, 6, 7), (8, 9, 10), (8, 10, 11), (12, 13, 14), (12, 14, 15), (16, 17, 18), (16, 18, 19), (20, 21, 22), (20, 22, 23)])
me_corredor_b_verde_porta.polygons.foreach_set('use_smooth', [True] * 12)
me_corredor_b_verde_porta.materials.append(mat_verde_porta)
me_corredor_b_verde_porta.update()
me_corredor_b_verde_porta.normals_split_custom_set([tuple(v) for v in zip(*[iter([1.0, 2.088e-12, 4.777e-05, 1.0, 0.0003355, -1.467e-11, 1.0, -2.088e-12, -4.777e-05, 1.0, 2.088e-12, 4.777e-05, 1.0, -2.088e-12, -4.777e-05, 1.0, -0.0003355, 1.467e-11, -1.0, -2.088e-12, 4.777e-05, -1.0, -0.0003355, -1.467e-11, -1.0, 2.088e-12, -4.777e-05, -1.0, -2.088e-12, 4.777e-05, -1.0, 2.088e-12, -4.777e-05, -1.0, 0.0003355, 1.467e-11, -2.088e-12, -4.777e-05, 1.0, -4.777e-05, 2.088e-12, 1.0, 2.088e-12, 4.777e-05, 1.0, -2.088e-12, -4.777e-05, 1.0, 2.088e-12, 4.777e-05, 1.0, 4.777e-05, -2.088e-12, 1.0, -2.088e-12, 4.777e-05, -1.0, -4.777e-05, -2.088e-12, -1.0, 2.088e-12, -4.777e-05, -1.0, -2.088e-12, 4.777e-05, -1.0, 2.088e-12, -4.777e-05, -1.0, 4.777e-05, 2.088e-12, -1.0, 2.088e-12, -1.0, 4.777e-05, 4.777e-05, -1.0, -2.088e-12, -2.088e-12, -1.0, -4.777e-05, 2.088e-12, -1.0, 4.777e-05, -2.088e-12, -1.0, -4.777e-05, -4.777e-05, -1.0, 2.088e-12, -2.088e-12, 1.0, 4.777e-05, -4.777e-05, 1.0, -2.088e-12, 2.088e-12, 1.0, -4.777e-05, -2.088e-12, 1.0, 4.777e-05, 2.088e-12, 1.0, -4.777e-05, 4.777e-05, 1.0, 2.088e-12])] * 3)])

# ---- objects
ob_light = bpy.data.objects.new('Light', light_light)
ob_camera = bpy.data.objects.new('Camera', cam_camera)
ob_corredor_b = bpy.data.objects.new('corredor_B', None)
ob_corredor_b_piso_bege = bpy.data.objects.new('corredor_B_piso_bege', me_corredor_b_piso_bege)
ob_corredor_b_piso_bege2 = bpy.data.objects.new('corredor_B_piso_bege2', me_corredor_b_piso_bege2)
ob_corredor_b_telhado = bpy.data.objects.new('corredor_B_telhado', me_corredor_b_telhado)
ob_corredor_b_viga = bpy.data.objects.new('corredor_B_viga', me_corredor_b_viga)
ob_corredor_b_luz = bpy.data.objects.new('corredor_B_luz', me_corredor_b_luz)
ob_corredor_b_verde_parede = bpy.data.objects.new('corredor_B_verde_parede', me_corredor_b_verde_parede)
ob_corredor_b_branco_parede = bpy.data.objects.new('corredor_B_branco_parede', me_corredor_b_branco_parede)
ob_corredor_b_verde_porta = bpy.data.objects.new('corredor_B_verde_porta', me_corredor_b_verde_porta)

# ---- transforms, parenting, visibility, modifiers, constraints
ob_light.location = (4.076, 1.005, 5.904)
ob_light.rotation_euler = (0.6503, 0.05522, 1.866)
ob_light.lock_rotations_4d = False
ob_light.empty_display_type = 'ARROWS'
ob_light.color = (0.0, 0.0, 0.0, 0.0)
ob_light.lineart.crease_threshold = 0.0
ob_camera.location = (7.359, -6.926, 4.958)
ob_camera.rotation_euler = (1.109, 0.0, 0.8149)
ob_camera.lock_rotations_4d = False
ob_camera.empty_display_type = 'ARROWS'
ob_camera.color = (0.0, 0.0, 0.0, 0.0)
ob_camera.display_type = 'WIRE'
ob_camera.lineart.crease_threshold = 0.0
ob_corredor_b.location = (0.0, 0.0, 0.0)
ob_corredor_b.rotation_mode = 'QUATERNION'
ob_corredor_b.rotation_quaternion = (1.0, 0.0, 0.0, 0.0)
ob_corredor_b.empty_display_size = 0.001
ob_corredor_b_piso_bege.parent = ob_corredor_b
ob_corredor_b_piso_bege.location = (0.0, 0.0, 0.0)
ob_corredor_b_piso_bege.rotation_mode = 'QUATERNION'
ob_corredor_b_piso_bege.rotation_quaternion = (1.0, 0.0, 0.0, 0.0)
ob_corredor_b_piso_bege2.parent = ob_corredor_b
ob_corredor_b_piso_bege2.location = (0.0, 0.0, 0.0)
ob_corredor_b_piso_bege2.rotation_mode = 'QUATERNION'
ob_corredor_b_piso_bege2.rotation_quaternion = (1.0, 0.0, 0.0, 0.0)
ob_corredor_b_telhado.parent = ob_corredor_b
ob_corredor_b_telhado.location = (0.0, 0.0, 0.0)
ob_corredor_b_telhado.rotation_mode = 'QUATERNION'
ob_corredor_b_telhado.rotation_quaternion = (1.0, 0.0, 0.0, 0.0)
ob_corredor_b_viga.parent = ob_corredor_b
ob_corredor_b_viga.location = (0.0, 0.0, 0.0)
ob_corredor_b_viga.rotation_mode = 'QUATERNION'
ob_corredor_b_viga.rotation_quaternion = (1.0, 0.0, 0.0, 0.0)
ob_corredor_b_luz.parent = ob_corredor_b
ob_corredor_b_luz.location = (0.0, 0.0, 0.0)
ob_corredor_b_luz.rotation_mode = 'QUATERNION'
ob_corredor_b_luz.rotation_quaternion = (1.0, 0.0, 0.0, 0.0)
ob_corredor_b_verde_parede.parent = ob_corredor_b
ob_corredor_b_verde_parede.location = (0.0, 0.0, 0.0)
ob_corredor_b_verde_parede.rotation_mode = 'QUATERNION'
ob_corredor_b_verde_parede.rotation_quaternion = (1.0, 0.0, 0.0, 0.0)
ob_corredor_b_branco_parede.parent = ob_corredor_b
ob_corredor_b_branco_parede.location = (0.0, 0.0, 0.0)
ob_corredor_b_branco_parede.rotation_mode = 'QUATERNION'
ob_corredor_b_branco_parede.rotation_quaternion = (1.0, 0.0, 0.0, 0.0)
ob_corredor_b_verde_porta.parent = ob_corredor_b
ob_corredor_b_verde_porta.location = (0.0, 0.0, 0.0)
ob_corredor_b_verde_porta.rotation_mode = 'QUATERNION'
ob_corredor_b_verde_porta.rotation_quaternion = (1.0, 0.0, 0.0, 0.0)

# ---- collection membership
col_collection.objects.link(ob_light)
col_collection.objects.link(ob_camera)
col_collection.objects.link(ob_corredor_b)
col_collection.objects.link(ob_corredor_b_piso_bege)
col_collection.objects.link(ob_corredor_b_piso_bege2)
col_collection.objects.link(ob_corredor_b_telhado)
col_collection.objects.link(ob_corredor_b_viga)
col_collection.objects.link(ob_corredor_b_luz)
col_collection.objects.link(ob_corredor_b_verde_parede)
col_collection.objects.link(ob_corredor_b_branco_parede)
col_collection.objects.link(ob_corredor_b_verde_porta)

# ---- scene / render settings (as saved in the file)
scene.camera = ob_camera
scene.frame_start = 1; scene.frame_end = 250; scene.frame_set(1)
scene.render.engine = 'BLENDER_EEVEE_NEXT'
scene.render.bake_bias = 0.0
scene.render.bake_samples = 0
scene.render.compositor_device = 'GPU'
scene.eevee.use_volume_custom_range = False
scene.eevee.fast_gi_thickness_near = 0.1
scene.eevee.fast_gi_thickness_far = 0.0
scene.eevee.ray_tracing_options.screen_trace_thickness = 0.1
bpy.context.view_layer.update()
